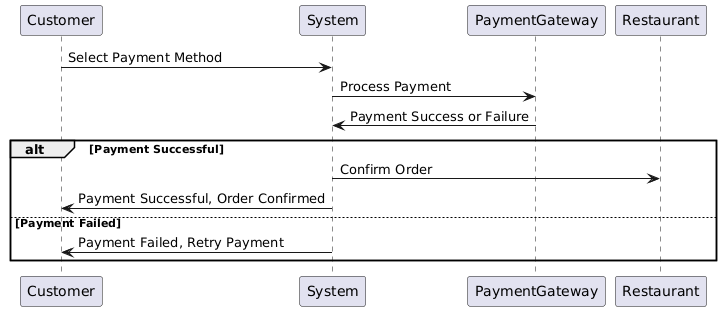

The diagram above was rendered by PlantUML. Its source (embedded in the PNG):
@startuml
participant Customer
participant System
participant PaymentGateway
participant Restaurant

Customer -> System: Select Payment Method
System -> PaymentGateway: Process Payment
PaymentGateway -> System: Payment Success or Failure

alt Payment Successful
    System -> Restaurant: Confirm Order
    System -> Customer: Payment Successful, Order Confirmed
else Payment Failed
    System -> Customer: Payment Failed, Retry Payment
end alt
@enduml